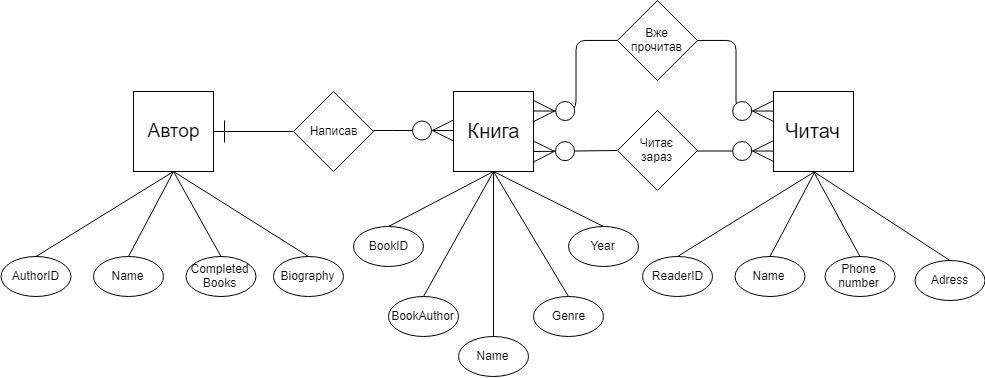

The diagram above was exported from draw.io. Its source (the exported page's mxGraphModel, read from the mxfile embedded in the PNG):
<mxGraphModel dx="1005" dy="513" grid="1" gridSize="10" guides="1" tooltips="1" connect="1" arrows="1" fold="1" page="1" pageScale="1" pageWidth="1654" pageHeight="2336" math="0" shadow="0">
  <root>
    <mxCell id="0" />
    <mxCell id="1" parent="0" />
    <mxCell id="qSMrvCHuHGqbS4ttWa6f-1" value="&lt;font style=&quot;font-size: 19px&quot;&gt;Автор&lt;/font&gt;" style="whiteSpace=wrap;html=1;aspect=fixed;" vertex="1" parent="1">
      <mxGeometry x="460" y="155" width="80" height="80" as="geometry" />
    </mxCell>
    <mxCell id="qSMrvCHuHGqbS4ttWa6f-2" value="&lt;font style=&quot;font-size: 20px&quot;&gt;Книга&lt;/font&gt;" style="whiteSpace=wrap;html=1;aspect=fixed;" vertex="1" parent="1">
      <mxGeometry x="780" y="155" width="80" height="80" as="geometry" />
    </mxCell>
    <mxCell id="qSMrvCHuHGqbS4ttWa6f-3" value="&lt;font style=&quot;font-size: 20px&quot;&gt;Читач&lt;/font&gt;" style="whiteSpace=wrap;html=1;aspect=fixed;" vertex="1" parent="1">
      <mxGeometry x="1100" y="155" width="80" height="80" as="geometry" />
    </mxCell>
    <mxCell id="qSMrvCHuHGqbS4ttWa6f-4" value="Написав" style="rhombus;whiteSpace=wrap;html=1;" vertex="1" parent="1">
      <mxGeometry x="620" y="155" width="80" height="80" as="geometry" />
    </mxCell>
    <mxCell id="qSMrvCHuHGqbS4ttWa6f-5" value="Вже&lt;br&gt;прочитав" style="rhombus;whiteSpace=wrap;html=1;direction=south;" vertex="1" parent="1">
      <mxGeometry x="960" y="80" width="80" height="80" as="geometry" />
    </mxCell>
    <mxCell id="qSMrvCHuHGqbS4ttWa6f-10" value="" style="fontSize=12;html=1;endArrow=ERone;endFill=1;rounded=0;exitX=0;exitY=0.5;exitDx=0;exitDy=0;entryX=1;entryY=0.5;entryDx=0;entryDy=0;strokeWidth=1;targetPerimeterSpacing=0;startSize=6;endSize=20;" edge="1" parent="1" source="qSMrvCHuHGqbS4ttWa6f-4" target="qSMrvCHuHGqbS4ttWa6f-1">
      <mxGeometry width="100" height="100" relative="1" as="geometry">
        <mxPoint x="630" y="335" as="sourcePoint" />
        <mxPoint x="560" y="205" as="targetPoint" />
      </mxGeometry>
    </mxCell>
    <mxCell id="qSMrvCHuHGqbS4ttWa6f-14" value="" style="edgeStyle=elbowEdgeStyle;fontSize=12;html=1;endArrow=ERzeroToMany;endFill=1;strokeWidth=1;entryX=0;entryY=0.25;entryDx=0;entryDy=0;exitX=0.5;exitY=0;exitDx=0;exitDy=0;startSize=6;endSize=19;" edge="1" parent="1" source="qSMrvCHuHGqbS4ttWa6f-5" target="qSMrvCHuHGqbS4ttWa6f-3">
      <mxGeometry width="100" height="100" relative="1" as="geometry">
        <mxPoint x="1000" y="305" as="sourcePoint" />
        <mxPoint x="1080" y="195" as="targetPoint" />
      </mxGeometry>
    </mxCell>
    <mxCell id="qSMrvCHuHGqbS4ttWa6f-15" value="" style="edgeStyle=elbowEdgeStyle;fontSize=12;html=1;endArrow=ERzeroToMany;endFill=1;strokeWidth=1;startSize=6;endSize=19;exitX=0.5;exitY=1;exitDx=0;exitDy=0;entryX=1;entryY=0.25;entryDx=0;entryDy=0;" edge="1" parent="1" source="qSMrvCHuHGqbS4ttWa6f-5" target="qSMrvCHuHGqbS4ttWa6f-2">
      <mxGeometry width="100" height="100" relative="1" as="geometry">
        <mxPoint x="960" y="85" as="sourcePoint" />
        <mxPoint x="880" y="190" as="targetPoint" />
      </mxGeometry>
    </mxCell>
    <mxCell id="qSMrvCHuHGqbS4ttWa6f-23" style="rounded=0;orthogonalLoop=1;jettySize=auto;html=1;exitX=0.5;exitY=0;exitDx=0;exitDy=0;entryX=0.5;entryY=1;entryDx=0;entryDy=0;startSize=6;endSize=19;targetPerimeterSpacing=0;strokeWidth=1;endArrow=none;endFill=0;" edge="1" parent="1" source="qSMrvCHuHGqbS4ttWa6f-16" target="qSMrvCHuHGqbS4ttWa6f-1">
      <mxGeometry relative="1" as="geometry" />
    </mxCell>
    <mxCell id="qSMrvCHuHGqbS4ttWa6f-16" value="AuthorID" style="ellipse;whiteSpace=wrap;html=1;" vertex="1" parent="1">
      <mxGeometry x="327.5" y="320" width="70" height="40" as="geometry" />
    </mxCell>
    <mxCell id="qSMrvCHuHGqbS4ttWa6f-24" style="edgeStyle=none;rounded=0;orthogonalLoop=1;jettySize=auto;html=1;exitX=0.5;exitY=0;exitDx=0;exitDy=0;entryX=0.5;entryY=1;entryDx=0;entryDy=0;startSize=6;endArrow=none;endFill=0;endSize=19;targetPerimeterSpacing=0;strokeWidth=1;" edge="1" parent="1" source="qSMrvCHuHGqbS4ttWa6f-18" target="qSMrvCHuHGqbS4ttWa6f-1">
      <mxGeometry relative="1" as="geometry" />
    </mxCell>
    <mxCell id="qSMrvCHuHGqbS4ttWa6f-18" value="Name" style="ellipse;whiteSpace=wrap;html=1;" vertex="1" parent="1">
      <mxGeometry x="420" y="320" width="70" height="40" as="geometry" />
    </mxCell>
    <mxCell id="qSMrvCHuHGqbS4ttWa6f-26" style="edgeStyle=none;rounded=0;orthogonalLoop=1;jettySize=auto;html=1;exitX=0.5;exitY=0;exitDx=0;exitDy=0;entryX=0.5;entryY=1;entryDx=0;entryDy=0;startSize=6;endArrow=none;endFill=0;endSize=19;targetPerimeterSpacing=0;strokeWidth=1;" edge="1" parent="1" source="qSMrvCHuHGqbS4ttWa6f-19" target="qSMrvCHuHGqbS4ttWa6f-1">
      <mxGeometry relative="1" as="geometry" />
    </mxCell>
    <mxCell id="qSMrvCHuHGqbS4ttWa6f-19" value="Biography" style="ellipse;whiteSpace=wrap;html=1;" vertex="1" parent="1">
      <mxGeometry x="600" y="320" width="70" height="40" as="geometry" />
    </mxCell>
    <mxCell id="qSMrvCHuHGqbS4ttWa6f-25" style="edgeStyle=none;rounded=0;orthogonalLoop=1;jettySize=auto;html=1;exitX=0.5;exitY=0;exitDx=0;exitDy=0;startSize=6;endArrow=none;endFill=0;endSize=19;targetPerimeterSpacing=0;strokeWidth=1;entryX=0.5;entryY=1;entryDx=0;entryDy=0;" edge="1" parent="1" source="qSMrvCHuHGqbS4ttWa6f-20" target="qSMrvCHuHGqbS4ttWa6f-1">
      <mxGeometry relative="1" as="geometry">
        <mxPoint x="500" y="240" as="targetPoint" />
      </mxGeometry>
    </mxCell>
    <mxCell id="qSMrvCHuHGqbS4ttWa6f-20" value="Completed&lt;br&gt;Books" style="ellipse;whiteSpace=wrap;html=1;" vertex="1" parent="1">
      <mxGeometry x="512.5" y="320" width="70" height="40" as="geometry" />
    </mxCell>
    <mxCell id="qSMrvCHuHGqbS4ttWa6f-35" style="edgeStyle=none;rounded=0;orthogonalLoop=1;jettySize=auto;html=1;exitX=0.5;exitY=0;exitDx=0;exitDy=0;entryX=0.5;entryY=1;entryDx=0;entryDy=0;startSize=6;endArrow=none;endFill=0;endSize=19;targetPerimeterSpacing=0;strokeWidth=1;" edge="1" parent="1" source="qSMrvCHuHGqbS4ttWa6f-27" target="qSMrvCHuHGqbS4ttWa6f-2">
      <mxGeometry relative="1" as="geometry" />
    </mxCell>
    <mxCell id="qSMrvCHuHGqbS4ttWa6f-27" value="BookID" style="ellipse;whiteSpace=wrap;html=1;" vertex="1" parent="1">
      <mxGeometry x="680" y="290" width="70" height="40" as="geometry" />
    </mxCell>
    <mxCell id="qSMrvCHuHGqbS4ttWa6f-36" style="edgeStyle=none;rounded=0;orthogonalLoop=1;jettySize=auto;html=1;exitX=0.5;exitY=0;exitDx=0;exitDy=0;startSize=6;endArrow=none;endFill=0;endSize=19;targetPerimeterSpacing=0;strokeWidth=1;entryX=0.5;entryY=1;entryDx=0;entryDy=0;" edge="1" parent="1" source="qSMrvCHuHGqbS4ttWa6f-28" target="qSMrvCHuHGqbS4ttWa6f-2">
      <mxGeometry relative="1" as="geometry">
        <mxPoint x="820" y="240" as="targetPoint" />
      </mxGeometry>
    </mxCell>
    <mxCell id="qSMrvCHuHGqbS4ttWa6f-28" value="BookAuthor" style="ellipse;whiteSpace=wrap;html=1;" vertex="1" parent="1">
      <mxGeometry x="715" y="360" width="70" height="40" as="geometry" />
    </mxCell>
    <mxCell id="qSMrvCHuHGqbS4ttWa6f-37" style="edgeStyle=none;rounded=0;orthogonalLoop=1;jettySize=auto;html=1;exitX=0.5;exitY=0;exitDx=0;exitDy=0;startSize=6;endArrow=none;endFill=0;endSize=19;targetPerimeterSpacing=0;strokeWidth=1;entryX=0.5;entryY=1;entryDx=0;entryDy=0;" edge="1" parent="1" source="qSMrvCHuHGqbS4ttWa6f-29" target="qSMrvCHuHGqbS4ttWa6f-2">
      <mxGeometry relative="1" as="geometry">
        <mxPoint x="820" y="240" as="targetPoint" />
      </mxGeometry>
    </mxCell>
    <mxCell id="qSMrvCHuHGqbS4ttWa6f-29" value="Name" style="ellipse;whiteSpace=wrap;html=1;" vertex="1" parent="1">
      <mxGeometry x="785" y="400" width="70" height="40" as="geometry" />
    </mxCell>
    <mxCell id="qSMrvCHuHGqbS4ttWa6f-38" style="edgeStyle=none;rounded=0;orthogonalLoop=1;jettySize=auto;html=1;exitX=0.5;exitY=0;exitDx=0;exitDy=0;startSize=6;endArrow=none;endFill=0;endSize=19;targetPerimeterSpacing=0;strokeWidth=1;entryX=0.5;entryY=1;entryDx=0;entryDy=0;" edge="1" parent="1" source="qSMrvCHuHGqbS4ttWa6f-30" target="qSMrvCHuHGqbS4ttWa6f-2">
      <mxGeometry relative="1" as="geometry">
        <mxPoint x="838" y="235" as="targetPoint" />
      </mxGeometry>
    </mxCell>
    <mxCell id="qSMrvCHuHGqbS4ttWa6f-30" value="Genre" style="ellipse;whiteSpace=wrap;html=1;" vertex="1" parent="1">
      <mxGeometry x="860" y="360" width="70" height="40" as="geometry" />
    </mxCell>
    <mxCell id="qSMrvCHuHGqbS4ttWa6f-39" style="edgeStyle=none;rounded=0;orthogonalLoop=1;jettySize=auto;html=1;exitX=0.5;exitY=0;exitDx=0;exitDy=0;entryX=0.5;entryY=1;entryDx=0;entryDy=0;startSize=6;endArrow=none;endFill=0;endSize=19;targetPerimeterSpacing=0;strokeWidth=1;" edge="1" parent="1" source="qSMrvCHuHGqbS4ttWa6f-31" target="qSMrvCHuHGqbS4ttWa6f-2">
      <mxGeometry relative="1" as="geometry" />
    </mxCell>
    <mxCell id="qSMrvCHuHGqbS4ttWa6f-31" value="Year" style="ellipse;whiteSpace=wrap;html=1;" vertex="1" parent="1">
      <mxGeometry x="895" y="290" width="70" height="40" as="geometry" />
    </mxCell>
    <mxCell id="qSMrvCHuHGqbS4ttWa6f-48" style="rounded=0;orthogonalLoop=1;jettySize=auto;html=1;exitX=0.5;exitY=0;exitDx=0;exitDy=0;entryX=0.5;entryY=1;entryDx=0;entryDy=0;startSize=6;endSize=19;targetPerimeterSpacing=0;strokeWidth=1;endArrow=none;endFill=0;" edge="1" parent="1" source="qSMrvCHuHGqbS4ttWa6f-49">
      <mxGeometry relative="1" as="geometry">
        <mxPoint x="1141.5" y="235" as="targetPoint" />
      </mxGeometry>
    </mxCell>
    <mxCell id="qSMrvCHuHGqbS4ttWa6f-49" value="ReaderID" style="ellipse;whiteSpace=wrap;html=1;" vertex="1" parent="1">
      <mxGeometry x="969" y="320" width="70" height="40" as="geometry" />
    </mxCell>
    <mxCell id="qSMrvCHuHGqbS4ttWa6f-50" style="edgeStyle=none;rounded=0;orthogonalLoop=1;jettySize=auto;html=1;exitX=0.5;exitY=0;exitDx=0;exitDy=0;entryX=0.5;entryY=1;entryDx=0;entryDy=0;startSize=6;endArrow=none;endFill=0;endSize=19;targetPerimeterSpacing=0;strokeWidth=1;" edge="1" parent="1" source="qSMrvCHuHGqbS4ttWa6f-51">
      <mxGeometry relative="1" as="geometry">
        <mxPoint x="1141.5" y="235" as="targetPoint" />
      </mxGeometry>
    </mxCell>
    <mxCell id="qSMrvCHuHGqbS4ttWa6f-51" value="Name" style="ellipse;whiteSpace=wrap;html=1;" vertex="1" parent="1">
      <mxGeometry x="1061.5" y="320" width="70" height="40" as="geometry" />
    </mxCell>
    <mxCell id="qSMrvCHuHGqbS4ttWa6f-52" style="edgeStyle=none;rounded=0;orthogonalLoop=1;jettySize=auto;html=1;exitX=0.5;exitY=0;exitDx=0;exitDy=0;entryX=0.5;entryY=1;entryDx=0;entryDy=0;startSize=6;endArrow=none;endFill=0;endSize=19;targetPerimeterSpacing=0;strokeWidth=1;" edge="1" parent="1" source="qSMrvCHuHGqbS4ttWa6f-53" target="qSMrvCHuHGqbS4ttWa6f-3">
      <mxGeometry relative="1" as="geometry">
        <mxPoint x="1141.5" y="235" as="targetPoint" />
      </mxGeometry>
    </mxCell>
    <mxCell id="qSMrvCHuHGqbS4ttWa6f-53" value="Adress" style="ellipse;whiteSpace=wrap;html=1;" vertex="1" parent="1">
      <mxGeometry x="1257.5" y="340" width="70" height="40" as="geometry" />
    </mxCell>
    <mxCell id="qSMrvCHuHGqbS4ttWa6f-54" style="edgeStyle=none;rounded=0;orthogonalLoop=1;jettySize=auto;html=1;exitX=0.5;exitY=0;exitDx=0;exitDy=0;startSize=6;endArrow=none;endFill=0;endSize=19;targetPerimeterSpacing=0;strokeWidth=1;entryX=0.5;entryY=1;entryDx=0;entryDy=0;" edge="1" parent="1" source="qSMrvCHuHGqbS4ttWa6f-55" target="qSMrvCHuHGqbS4ttWa6f-3">
      <mxGeometry relative="1" as="geometry">
        <mxPoint x="1141.5" y="235" as="targetPoint" />
      </mxGeometry>
    </mxCell>
    <mxCell id="qSMrvCHuHGqbS4ttWa6f-55" value="Phone&lt;br&gt;number" style="ellipse;whiteSpace=wrap;html=1;" vertex="1" parent="1">
      <mxGeometry x="1167.5" y="336" width="70" height="40" as="geometry" />
    </mxCell>
    <mxCell id="qSMrvCHuHGqbS4ttWa6f-56" value="" style="edgeStyle=entityRelationEdgeStyle;fontSize=12;html=1;endArrow=ERzeroToMany;endFill=1;strokeWidth=1;entryX=0;entryY=0.5;entryDx=0;entryDy=0;exitX=1;exitY=0.5;exitDx=0;exitDy=0;startSize=6;endSize=19;" edge="1" parent="1">
      <mxGeometry width="100" height="100" relative="1" as="geometry">
        <mxPoint x="700" y="194" as="sourcePoint" />
        <mxPoint x="780" y="194" as="targetPoint" />
      </mxGeometry>
    </mxCell>
    <mxCell id="qSMrvCHuHGqbS4ttWa6f-60" value="Читає&lt;br&gt;зараз" style="rhombus;whiteSpace=wrap;html=1;direction=west;" vertex="1" parent="1">
      <mxGeometry x="960" y="190" width="80" height="80" as="geometry" />
    </mxCell>
    <mxCell id="qSMrvCHuHGqbS4ttWa6f-67" value="" style="fontSize=12;html=1;endArrow=ERzeroToMany;endFill=1;strokeWidth=1;endSize=19;entryX=1;entryY=0.75;entryDx=0;entryDy=0;exitX=1;exitY=0.5;exitDx=0;exitDy=0;" edge="1" parent="1" source="qSMrvCHuHGqbS4ttWa6f-60" target="qSMrvCHuHGqbS4ttWa6f-2">
      <mxGeometry width="100" height="100" relative="1" as="geometry">
        <mxPoint x="960" y="250" as="sourcePoint" />
        <mxPoint x="880" y="220" as="targetPoint" />
      </mxGeometry>
    </mxCell>
    <mxCell id="qSMrvCHuHGqbS4ttWa6f-69" value="" style="fontSize=12;html=1;endArrow=ERzeroToMany;endFill=1;strokeWidth=1;endSize=19;entryX=0;entryY=0.75;entryDx=0;entryDy=0;edgeStyle=elbowEdgeStyle;exitX=0;exitY=0.5;exitDx=0;exitDy=0;" edge="1" parent="1" source="qSMrvCHuHGqbS4ttWa6f-60" target="qSMrvCHuHGqbS4ttWa6f-3">
      <mxGeometry width="100" height="100" relative="1" as="geometry">
        <mxPoint x="1020" y="310" as="sourcePoint" />
        <mxPoint x="1040" y="230.5" as="targetPoint" />
      </mxGeometry>
    </mxCell>
  </root>
</mxGraphModel>